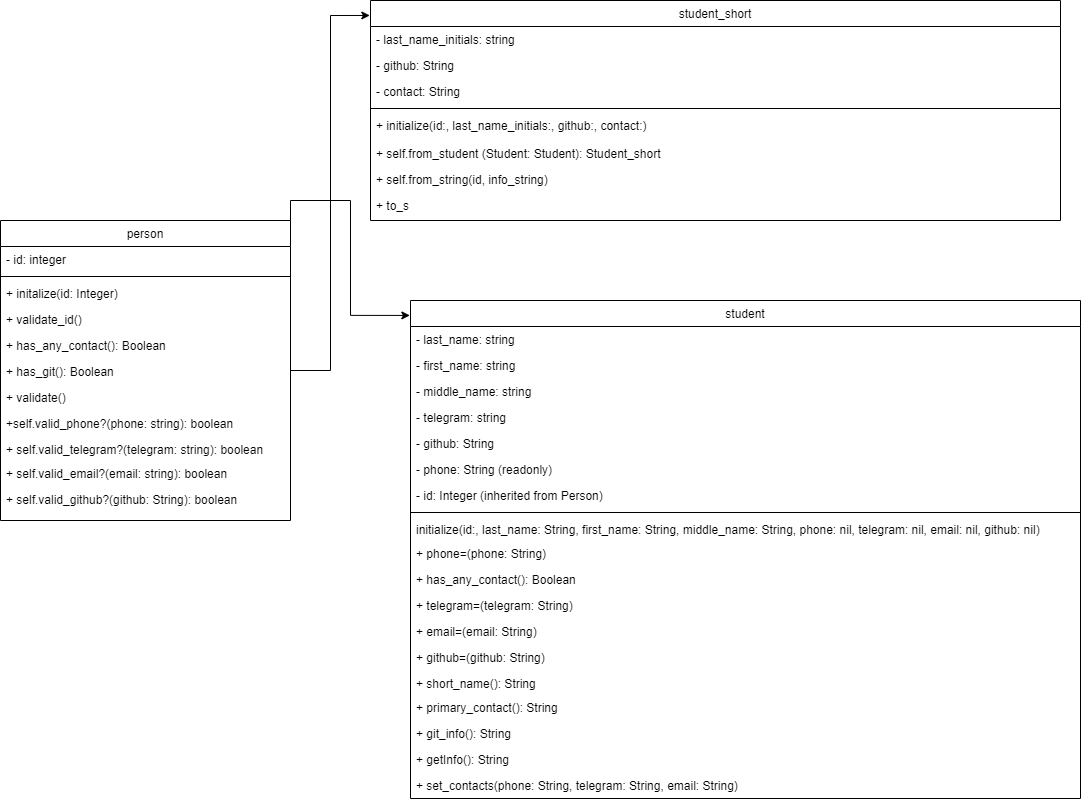

The diagram above was exported from draw.io. Its source (the exported page's mxGraphModel, read from the mxfile embedded in the PNG):
<mxGraphModel dx="2620" dy="1045" grid="1" gridSize="10" guides="1" tooltips="1" connect="1" arrows="1" fold="1" page="1" pageScale="1" pageWidth="827" pageHeight="1169" math="0" shadow="0">
  <root>
    <mxCell id="WIyWlLk6GJQsqaUBKTNV-0" />
    <mxCell id="WIyWlLk6GJQsqaUBKTNV-1" parent="WIyWlLk6GJQsqaUBKTNV-0" />
    <mxCell id="zkfFHV4jXpPFQw0GAbJ--6" value="person" style="swimlane;fontStyle=0;align=center;verticalAlign=top;childLayout=stackLayout;horizontal=1;startSize=26;horizontalStack=0;resizeParent=1;resizeLast=0;collapsible=1;marginBottom=0;rounded=0;shadow=0;strokeWidth=1;" parent="WIyWlLk6GJQsqaUBKTNV-1" vertex="1">
      <mxGeometry x="-240" y="360" width="290" height="300" as="geometry">
        <mxRectangle x="120" y="360" width="160" height="26" as="alternateBounds" />
      </mxGeometry>
    </mxCell>
    <mxCell id="99Wk7BoR0mX5cRQcUP2M-12" value="- id: integer" style="text;align=left;verticalAlign=top;spacingLeft=4;spacingRight=4;overflow=hidden;rotatable=0;points=[[0,0.5],[1,0.5]];portConstraint=eastwest;" vertex="1" parent="zkfFHV4jXpPFQw0GAbJ--6">
      <mxGeometry y="26" width="290" height="26" as="geometry" />
    </mxCell>
    <mxCell id="zkfFHV4jXpPFQw0GAbJ--9" value="" style="line;html=1;strokeWidth=1;align=left;verticalAlign=middle;spacingTop=-1;spacingLeft=3;spacingRight=3;rotatable=0;labelPosition=right;points=[];portConstraint=eastwest;" parent="zkfFHV4jXpPFQw0GAbJ--6" vertex="1">
      <mxGeometry y="52" width="290" height="8" as="geometry" />
    </mxCell>
    <mxCell id="zkfFHV4jXpPFQw0GAbJ--8" value="+ initalize(id: Integer)" style="text;align=left;verticalAlign=top;spacingLeft=4;spacingRight=4;overflow=hidden;rotatable=0;points=[[0,0.5],[1,0.5]];portConstraint=eastwest;rounded=0;shadow=0;html=0;" parent="zkfFHV4jXpPFQw0GAbJ--6" vertex="1">
      <mxGeometry y="60" width="290" height="26" as="geometry" />
    </mxCell>
    <mxCell id="99Wk7BoR0mX5cRQcUP2M-0" value="+ validate_id()&#10;" style="text;align=left;verticalAlign=top;spacingLeft=4;spacingRight=4;overflow=hidden;rotatable=0;points=[[0,0.5],[1,0.5]];portConstraint=eastwest;" vertex="1" parent="zkfFHV4jXpPFQw0GAbJ--6">
      <mxGeometry y="86" width="290" height="26" as="geometry" />
    </mxCell>
    <mxCell id="99Wk7BoR0mX5cRQcUP2M-1" value="+ has_any_contact(): Boolean" style="text;align=left;verticalAlign=top;spacingLeft=4;spacingRight=4;overflow=hidden;rotatable=0;points=[[0,0.5],[1,0.5]];portConstraint=eastwest;" vertex="1" parent="zkfFHV4jXpPFQw0GAbJ--6">
      <mxGeometry y="112" width="290" height="26" as="geometry" />
    </mxCell>
    <mxCell id="99Wk7BoR0mX5cRQcUP2M-2" value="+ has_git(): Boolean " style="text;align=left;verticalAlign=top;spacingLeft=4;spacingRight=4;overflow=hidden;rotatable=0;points=[[0,0.5],[1,0.5]];portConstraint=eastwest;" vertex="1" parent="zkfFHV4jXpPFQw0GAbJ--6">
      <mxGeometry y="138" width="290" height="26" as="geometry" />
    </mxCell>
    <mxCell id="99Wk7BoR0mX5cRQcUP2M-3" value="+ validate()" style="text;align=left;verticalAlign=top;spacingLeft=4;spacingRight=4;overflow=hidden;rotatable=0;points=[[0,0.5],[1,0.5]];portConstraint=eastwest;" vertex="1" parent="zkfFHV4jXpPFQw0GAbJ--6">
      <mxGeometry y="164" width="290" height="26" as="geometry" />
    </mxCell>
    <mxCell id="99Wk7BoR0mX5cRQcUP2M-4" value="+self.valid_phone?(phone: string): boolean" style="text;align=left;verticalAlign=top;spacingLeft=4;spacingRight=4;overflow=hidden;rotatable=0;points=[[0,0.5],[1,0.5]];portConstraint=eastwest;" vertex="1" parent="zkfFHV4jXpPFQw0GAbJ--6">
      <mxGeometry y="190" width="290" height="26" as="geometry" />
    </mxCell>
    <mxCell id="99Wk7BoR0mX5cRQcUP2M-5" value="+ self.valid_telegram?(telegram: string): boolean" style="text;align=left;verticalAlign=top;spacingLeft=4;spacingRight=4;overflow=hidden;rotatable=0;points=[[0,0.5],[1,0.5]];portConstraint=eastwest;" vertex="1" parent="zkfFHV4jXpPFQw0GAbJ--6">
      <mxGeometry y="216" width="290" height="24" as="geometry" />
    </mxCell>
    <mxCell id="99Wk7BoR0mX5cRQcUP2M-6" value="+ self.valid_email?(email: string): boolean    " style="text;align=left;verticalAlign=top;spacingLeft=4;spacingRight=4;overflow=hidden;rotatable=0;points=[[0,0.5],[1,0.5]];portConstraint=eastwest;" vertex="1" parent="zkfFHV4jXpPFQw0GAbJ--6">
      <mxGeometry y="240" width="290" height="26" as="geometry" />
    </mxCell>
    <mxCell id="99Wk7BoR0mX5cRQcUP2M-7" value="+ self.valid_github?(github: String): boolean" style="text;align=left;verticalAlign=top;spacingLeft=4;spacingRight=4;overflow=hidden;rotatable=0;points=[[0,0.5],[1,0.5]];portConstraint=eastwest;" vertex="1" parent="zkfFHV4jXpPFQw0GAbJ--6">
      <mxGeometry y="266" width="290" height="26" as="geometry" />
    </mxCell>
    <mxCell id="99Wk7BoR0mX5cRQcUP2M-16" value="student" style="swimlane;fontStyle=0;align=center;verticalAlign=top;childLayout=stackLayout;horizontal=1;startSize=26;horizontalStack=0;resizeParent=1;resizeLast=0;collapsible=1;marginBottom=0;rounded=0;shadow=0;strokeWidth=1;" vertex="1" parent="WIyWlLk6GJQsqaUBKTNV-1">
      <mxGeometry x="170" y="440" width="670" height="498" as="geometry">
        <mxRectangle x="120" y="360" width="160" height="26" as="alternateBounds" />
      </mxGeometry>
    </mxCell>
    <mxCell id="99Wk7BoR0mX5cRQcUP2M-28" value="- last_name: string" style="text;align=left;verticalAlign=top;spacingLeft=4;spacingRight=4;overflow=hidden;rotatable=0;points=[[0,0.5],[1,0.5]];portConstraint=eastwest;" vertex="1" parent="99Wk7BoR0mX5cRQcUP2M-16">
      <mxGeometry y="26" width="670" height="26" as="geometry" />
    </mxCell>
    <mxCell id="99Wk7BoR0mX5cRQcUP2M-29" value="- first_name: string" style="text;align=left;verticalAlign=top;spacingLeft=4;spacingRight=4;overflow=hidden;rotatable=0;points=[[0,0.5],[1,0.5]];portConstraint=eastwest;" vertex="1" parent="99Wk7BoR0mX5cRQcUP2M-16">
      <mxGeometry y="52" width="670" height="26" as="geometry" />
    </mxCell>
    <mxCell id="99Wk7BoR0mX5cRQcUP2M-30" value="- middle_name: string" style="text;align=left;verticalAlign=top;spacingLeft=4;spacingRight=4;overflow=hidden;rotatable=0;points=[[0,0.5],[1,0.5]];portConstraint=eastwest;" vertex="1" parent="99Wk7BoR0mX5cRQcUP2M-16">
      <mxGeometry y="78" width="670" height="26" as="geometry" />
    </mxCell>
    <mxCell id="99Wk7BoR0mX5cRQcUP2M-31" value="- telegram: string" style="text;align=left;verticalAlign=top;spacingLeft=4;spacingRight=4;overflow=hidden;rotatable=0;points=[[0,0.5],[1,0.5]];portConstraint=eastwest;" vertex="1" parent="99Wk7BoR0mX5cRQcUP2M-16">
      <mxGeometry y="104" width="670" height="26" as="geometry" />
    </mxCell>
    <mxCell id="99Wk7BoR0mX5cRQcUP2M-32" value="- github: String" style="text;align=left;verticalAlign=top;spacingLeft=4;spacingRight=4;overflow=hidden;rotatable=0;points=[[0,0.5],[1,0.5]];portConstraint=eastwest;" vertex="1" parent="99Wk7BoR0mX5cRQcUP2M-16">
      <mxGeometry y="130" width="670" height="26" as="geometry" />
    </mxCell>
    <mxCell id="99Wk7BoR0mX5cRQcUP2M-33" value="- phone: String (readonly)" style="text;align=left;verticalAlign=top;spacingLeft=4;spacingRight=4;overflow=hidden;rotatable=0;points=[[0,0.5],[1,0.5]];portConstraint=eastwest;" vertex="1" parent="99Wk7BoR0mX5cRQcUP2M-16">
      <mxGeometry y="156" width="670" height="26" as="geometry" />
    </mxCell>
    <mxCell id="99Wk7BoR0mX5cRQcUP2M-35" value="- id: Integer (inherited from Person)" style="text;align=left;verticalAlign=top;spacingLeft=4;spacingRight=4;overflow=hidden;rotatable=0;points=[[0,0.5],[1,0.5]];portConstraint=eastwest;" vertex="1" parent="99Wk7BoR0mX5cRQcUP2M-16">
      <mxGeometry y="182" width="670" height="26" as="geometry" />
    </mxCell>
    <mxCell id="99Wk7BoR0mX5cRQcUP2M-18" value="" style="line;html=1;strokeWidth=1;align=left;verticalAlign=middle;spacingTop=-1;spacingLeft=3;spacingRight=3;rotatable=0;labelPosition=right;points=[];portConstraint=eastwest;" vertex="1" parent="99Wk7BoR0mX5cRQcUP2M-16">
      <mxGeometry y="208" width="670" height="8" as="geometry" />
    </mxCell>
    <mxCell id="99Wk7BoR0mX5cRQcUP2M-19" value="initialize(id:, last_name: String, first_name: String, middle_name: String, phone: nil, telegram: nil, email: nil, github: nil)" style="text;align=left;verticalAlign=top;spacingLeft=4;spacingRight=4;overflow=hidden;rotatable=0;points=[[0,0.5],[1,0.5]];portConstraint=eastwest;rounded=0;shadow=0;html=0;" vertex="1" parent="99Wk7BoR0mX5cRQcUP2M-16">
      <mxGeometry y="216" width="670" height="24" as="geometry" />
    </mxCell>
    <mxCell id="99Wk7BoR0mX5cRQcUP2M-20" value="+ phone=(phone: String)&#10;" style="text;align=left;verticalAlign=top;spacingLeft=4;spacingRight=4;overflow=hidden;rotatable=0;points=[[0,0.5],[1,0.5]];portConstraint=eastwest;" vertex="1" parent="99Wk7BoR0mX5cRQcUP2M-16">
      <mxGeometry y="240" width="670" height="26" as="geometry" />
    </mxCell>
    <mxCell id="99Wk7BoR0mX5cRQcUP2M-21" value="+ has_any_contact(): Boolean" style="text;align=left;verticalAlign=top;spacingLeft=4;spacingRight=4;overflow=hidden;rotatable=0;points=[[0,0.5],[1,0.5]];portConstraint=eastwest;" vertex="1" parent="99Wk7BoR0mX5cRQcUP2M-16">
      <mxGeometry y="266" width="670" height="26" as="geometry" />
    </mxCell>
    <mxCell id="99Wk7BoR0mX5cRQcUP2M-22" value="+ telegram=(telegram: String)" style="text;align=left;verticalAlign=top;spacingLeft=4;spacingRight=4;overflow=hidden;rotatable=0;points=[[0,0.5],[1,0.5]];portConstraint=eastwest;" vertex="1" parent="99Wk7BoR0mX5cRQcUP2M-16">
      <mxGeometry y="292" width="670" height="26" as="geometry" />
    </mxCell>
    <mxCell id="99Wk7BoR0mX5cRQcUP2M-23" value="+ email=(email: String)" style="text;align=left;verticalAlign=top;spacingLeft=4;spacingRight=4;overflow=hidden;rotatable=0;points=[[0,0.5],[1,0.5]];portConstraint=eastwest;" vertex="1" parent="99Wk7BoR0mX5cRQcUP2M-16">
      <mxGeometry y="318" width="670" height="26" as="geometry" />
    </mxCell>
    <mxCell id="99Wk7BoR0mX5cRQcUP2M-24" value="+ github=(github: String)" style="text;align=left;verticalAlign=top;spacingLeft=4;spacingRight=4;overflow=hidden;rotatable=0;points=[[0,0.5],[1,0.5]];portConstraint=eastwest;" vertex="1" parent="99Wk7BoR0mX5cRQcUP2M-16">
      <mxGeometry y="344" width="670" height="26" as="geometry" />
    </mxCell>
    <mxCell id="99Wk7BoR0mX5cRQcUP2M-25" value="+ short_name(): String" style="text;align=left;verticalAlign=top;spacingLeft=4;spacingRight=4;overflow=hidden;rotatable=0;points=[[0,0.5],[1,0.5]];portConstraint=eastwest;" vertex="1" parent="99Wk7BoR0mX5cRQcUP2M-16">
      <mxGeometry y="370" width="670" height="24" as="geometry" />
    </mxCell>
    <mxCell id="99Wk7BoR0mX5cRQcUP2M-26" value="+ primary_contact(): String" style="text;align=left;verticalAlign=top;spacingLeft=4;spacingRight=4;overflow=hidden;rotatable=0;points=[[0,0.5],[1,0.5]];portConstraint=eastwest;" vertex="1" parent="99Wk7BoR0mX5cRQcUP2M-16">
      <mxGeometry y="394" width="670" height="26" as="geometry" />
    </mxCell>
    <mxCell id="99Wk7BoR0mX5cRQcUP2M-27" value="+ git_info(): String" style="text;align=left;verticalAlign=top;spacingLeft=4;spacingRight=4;overflow=hidden;rotatable=0;points=[[0,0.5],[1,0.5]];portConstraint=eastwest;" vertex="1" parent="99Wk7BoR0mX5cRQcUP2M-16">
      <mxGeometry y="420" width="670" height="26" as="geometry" />
    </mxCell>
    <mxCell id="99Wk7BoR0mX5cRQcUP2M-37" value="+ getInfo(): String" style="text;align=left;verticalAlign=top;spacingLeft=4;spacingRight=4;overflow=hidden;rotatable=0;points=[[0,0.5],[1,0.5]];portConstraint=eastwest;" vertex="1" parent="99Wk7BoR0mX5cRQcUP2M-16">
      <mxGeometry y="446" width="670" height="26" as="geometry" />
    </mxCell>
    <mxCell id="99Wk7BoR0mX5cRQcUP2M-36" value="+ set_contacts(phone: String, telegram: String, email: String)" style="text;align=left;verticalAlign=top;spacingLeft=4;spacingRight=4;overflow=hidden;rotatable=0;points=[[0,0.5],[1,0.5]];portConstraint=eastwest;" vertex="1" parent="99Wk7BoR0mX5cRQcUP2M-16">
      <mxGeometry y="472" width="670" height="26" as="geometry" />
    </mxCell>
    <mxCell id="99Wk7BoR0mX5cRQcUP2M-38" value="student_short" style="swimlane;fontStyle=0;align=center;verticalAlign=top;childLayout=stackLayout;horizontal=1;startSize=26;horizontalStack=0;resizeParent=1;resizeLast=0;collapsible=1;marginBottom=0;rounded=0;shadow=0;strokeWidth=1;" vertex="1" parent="WIyWlLk6GJQsqaUBKTNV-1">
      <mxGeometry x="130" y="140" width="690" height="220" as="geometry">
        <mxRectangle x="120" y="360" width="160" height="26" as="alternateBounds" />
      </mxGeometry>
    </mxCell>
    <mxCell id="99Wk7BoR0mX5cRQcUP2M-39" value="- last_name_initials: string" style="text;align=left;verticalAlign=top;spacingLeft=4;spacingRight=4;overflow=hidden;rotatable=0;points=[[0,0.5],[1,0.5]];portConstraint=eastwest;" vertex="1" parent="99Wk7BoR0mX5cRQcUP2M-38">
      <mxGeometry y="26" width="690" height="26" as="geometry" />
    </mxCell>
    <mxCell id="99Wk7BoR0mX5cRQcUP2M-51" value="- github: String" style="text;align=left;verticalAlign=top;spacingLeft=4;spacingRight=4;overflow=hidden;rotatable=0;points=[[0,0.5],[1,0.5]];portConstraint=eastwest;" vertex="1" parent="99Wk7BoR0mX5cRQcUP2M-38">
      <mxGeometry y="52" width="690" height="26" as="geometry" />
    </mxCell>
    <mxCell id="99Wk7BoR0mX5cRQcUP2M-50" value="- contact: String" style="text;align=left;verticalAlign=top;spacingLeft=4;spacingRight=4;overflow=hidden;rotatable=0;points=[[0,0.5],[1,0.5]];portConstraint=eastwest;" vertex="1" parent="99Wk7BoR0mX5cRQcUP2M-38">
      <mxGeometry y="78" width="690" height="26" as="geometry" />
    </mxCell>
    <mxCell id="99Wk7BoR0mX5cRQcUP2M-40" value="" style="line;html=1;strokeWidth=1;align=left;verticalAlign=middle;spacingTop=-1;spacingLeft=3;spacingRight=3;rotatable=0;labelPosition=right;points=[];portConstraint=eastwest;" vertex="1" parent="99Wk7BoR0mX5cRQcUP2M-38">
      <mxGeometry y="104" width="690" height="8" as="geometry" />
    </mxCell>
    <mxCell id="99Wk7BoR0mX5cRQcUP2M-42" value="+ initialize(id:, last_name_initials:, github:, contact:)" style="text;align=left;verticalAlign=top;spacingLeft=4;spacingRight=4;overflow=hidden;rotatable=0;points=[[0,0.5],[1,0.5]];portConstraint=eastwest;" vertex="1" parent="99Wk7BoR0mX5cRQcUP2M-38">
      <mxGeometry y="112" width="690" height="28" as="geometry" />
    </mxCell>
    <mxCell id="99Wk7BoR0mX5cRQcUP2M-43" value="+ self.from_student (Student: Student): Student_short" style="text;align=left;verticalAlign=top;spacingLeft=4;spacingRight=4;overflow=hidden;rotatable=0;points=[[0,0.5],[1,0.5]];portConstraint=eastwest;" vertex="1" parent="99Wk7BoR0mX5cRQcUP2M-38">
      <mxGeometry y="140" width="690" height="26" as="geometry" />
    </mxCell>
    <mxCell id="99Wk7BoR0mX5cRQcUP2M-44" value="+ self.from_string(id, info_string)" style="text;align=left;verticalAlign=top;spacingLeft=4;spacingRight=4;overflow=hidden;rotatable=0;points=[[0,0.5],[1,0.5]];portConstraint=eastwest;" vertex="1" parent="99Wk7BoR0mX5cRQcUP2M-38">
      <mxGeometry y="166" width="690" height="26" as="geometry" />
    </mxCell>
    <mxCell id="99Wk7BoR0mX5cRQcUP2M-45" value="+ to_s" style="text;align=left;verticalAlign=top;spacingLeft=4;spacingRight=4;overflow=hidden;rotatable=0;points=[[0,0.5],[1,0.5]];portConstraint=eastwest;" vertex="1" parent="99Wk7BoR0mX5cRQcUP2M-38">
      <mxGeometry y="192" width="690" height="26" as="geometry" />
    </mxCell>
    <mxCell id="99Wk7BoR0mX5cRQcUP2M-53" style="edgeStyle=orthogonalEdgeStyle;rounded=0;orthogonalLoop=1;jettySize=auto;html=1;exitX=1;exitY=0;exitDx=0;exitDy=0;entryX=-0.001;entryY=0.03;entryDx=0;entryDy=0;entryPerimeter=0;" edge="1" parent="WIyWlLk6GJQsqaUBKTNV-1" source="zkfFHV4jXpPFQw0GAbJ--6" target="99Wk7BoR0mX5cRQcUP2M-16">
      <mxGeometry relative="1" as="geometry" />
    </mxCell>
    <mxCell id="99Wk7BoR0mX5cRQcUP2M-54" style="edgeStyle=orthogonalEdgeStyle;rounded=0;orthogonalLoop=1;jettySize=auto;html=1;entryX=-0.001;entryY=0.068;entryDx=0;entryDy=0;entryPerimeter=0;" edge="1" parent="WIyWlLk6GJQsqaUBKTNV-1" source="zkfFHV4jXpPFQw0GAbJ--6" target="99Wk7BoR0mX5cRQcUP2M-38">
      <mxGeometry relative="1" as="geometry" />
    </mxCell>
  </root>
</mxGraphModel>